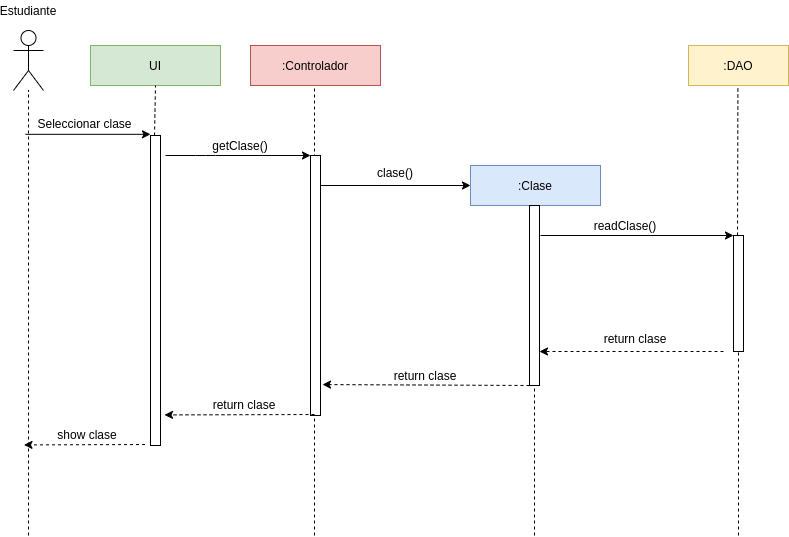

The diagram above was exported from draw.io. Its source (the exported page's mxGraphModel, read from the mxfile embedded in the PNG):
<mxGraphModel dx="1352" dy="757" grid="1" gridSize="10" guides="1" tooltips="1" connect="1" arrows="1" fold="1" page="1" pageScale="1" pageWidth="827" pageHeight="1169" math="0" shadow="0">
  <root>
    <mxCell id="0" />
    <mxCell id="1" parent="0" />
    <mxCell id="2" value="Profesor" style="shape=umlActor;verticalLabelPosition=bottom;labelBackgroundColor=#ffffff;verticalAlign=top;html=1;outlineConnect=0;fillColor=#FFFFFF;strokeColor=#000000;fontColor=#ffffff;" vertex="1" parent="1">
      <mxGeometry x="35" y="615" width="30" height="60" as="geometry" />
    </mxCell>
    <mxCell id="3" value=":Controlador" style="rounded=0;whiteSpace=wrap;html=1;fillColor=#f8cecc;strokeColor=#b85450;" vertex="1" parent="1">
      <mxGeometry x="272" y="630" width="130" height="40" as="geometry" />
    </mxCell>
    <mxCell id="4" value=":Clase" style="rounded=0;whiteSpace=wrap;html=1;fillColor=#dae8fc;strokeColor=#6c8ebf;" vertex="1" parent="1">
      <mxGeometry x="492" y="750" width="130" height="40" as="geometry" />
    </mxCell>
    <mxCell id="5" value="" style="endArrow=classic;html=1;entryX=0;entryY=0;entryDx=0;entryDy=0;" edge="1" target="11" parent="1">
      <mxGeometry width="50" height="50" relative="1" as="geometry">
        <mxPoint x="187" y="740" as="sourcePoint" />
        <mxPoint x="307" y="740" as="targetPoint" />
        <Array as="points">
          <mxPoint x="227" y="740" />
        </Array>
      </mxGeometry>
    </mxCell>
    <mxCell id="6" value="" style="endArrow=none;dashed=1;html=1;" edge="1" target="2" parent="1">
      <mxGeometry width="50" height="50" relative="1" as="geometry">
        <mxPoint x="50" y="1120" as="sourcePoint" />
        <mxPoint x="49.5" y="705" as="targetPoint" />
      </mxGeometry>
    </mxCell>
    <mxCell id="7" value="getClase()" style="text;html=1;strokeColor=none;fillColor=none;align=center;verticalAlign=middle;whiteSpace=wrap;rounded=0;" vertex="1" parent="1">
      <mxGeometry x="207" y="720" width="110" height="20" as="geometry" />
    </mxCell>
    <mxCell id="8" value="" style="endArrow=none;dashed=1;html=1;" edge="1" parent="1">
      <mxGeometry width="50" height="50" relative="1" as="geometry">
        <mxPoint x="336" y="1120" as="sourcePoint" />
        <mxPoint x="336" y="670" as="targetPoint" />
      </mxGeometry>
    </mxCell>
    <mxCell id="9" value="" style="rounded=0;whiteSpace=wrap;html=1;" vertex="1" parent="1">
      <mxGeometry x="551" y="790" width="10" height="180" as="geometry" />
    </mxCell>
    <mxCell id="10" value="" style="endArrow=classic;html=1;" edge="1" parent="1">
      <mxGeometry width="50" height="50" relative="1" as="geometry">
        <mxPoint x="342" y="770" as="sourcePoint" />
        <mxPoint x="492" y="770" as="targetPoint" />
      </mxGeometry>
    </mxCell>
    <mxCell id="11" value="" style="rounded=0;whiteSpace=wrap;html=1;" vertex="1" parent="1">
      <mxGeometry x="332" y="740" width="10" height="260" as="geometry" />
    </mxCell>
    <mxCell id="12" value="clase()" style="text;html=1;strokeColor=none;fillColor=none;align=center;verticalAlign=middle;whiteSpace=wrap;rounded=0;" vertex="1" parent="1">
      <mxGeometry x="362" y="747" width="110" height="20" as="geometry" />
    </mxCell>
    <mxCell id="13" value="" style="endArrow=classic;html=1;exitX=0.5;exitY=0.188;exitDx=0;exitDy=0;exitPerimeter=0;dashed=1;" edge="1" parent="1">
      <mxGeometry width="50" height="50" relative="1" as="geometry">
        <mxPoint x="336" y="999" as="sourcePoint" />
        <mxPoint x="186" y="999.4200000000001" as="targetPoint" />
      </mxGeometry>
    </mxCell>
    <mxCell id="14" value="return clase" style="text;html=1;strokeColor=none;fillColor=none;align=center;verticalAlign=middle;whiteSpace=wrap;rounded=0;" vertex="1" parent="1">
      <mxGeometry x="211" y="979" width="110" height="20" as="geometry" />
    </mxCell>
    <mxCell id="15" value="Estudiante" style="text;html=1;strokeColor=none;fillColor=none;align=center;verticalAlign=middle;whiteSpace=wrap;rounded=0;" vertex="1" parent="1">
      <mxGeometry x="30" y="585" width="40" height="20" as="geometry" />
    </mxCell>
    <mxCell id="16" value="" style="endArrow=classic;html=1;dashed=1;exitX=0;exitY=1;exitDx=0;exitDy=0;entryX=1.2;entryY=0.881;entryDx=0;entryDy=0;entryPerimeter=0;" edge="1" source="9" target="11" parent="1">
      <mxGeometry width="50" height="50" relative="1" as="geometry">
        <mxPoint x="462" y="929" as="sourcePoint" />
        <mxPoint x="342" y="1055" as="targetPoint" />
      </mxGeometry>
    </mxCell>
    <mxCell id="17" value="readClase()" style="text;html=1;strokeColor=none;fillColor=none;align=center;verticalAlign=middle;whiteSpace=wrap;rounded=0;" vertex="1" parent="1">
      <mxGeometry x="592" y="800" width="110" height="20" as="geometry" />
    </mxCell>
    <mxCell id="18" value="" style="endArrow=classic;html=1;exitX=0;exitY=1;exitDx=0;exitDy=0;dashed=1;" edge="1" parent="1">
      <mxGeometry width="50" height="50" relative="1" as="geometry">
        <mxPoint x="745" y="936" as="sourcePoint" />
        <mxPoint x="561" y="936" as="targetPoint" />
      </mxGeometry>
    </mxCell>
    <mxCell id="19" value="" style="endArrow=classic;html=1;entryX=0;entryY=0;entryDx=0;entryDy=0;" edge="1" target="31" parent="1">
      <mxGeometry width="50" height="50" relative="1" as="geometry">
        <mxPoint x="562" y="820" as="sourcePoint" />
        <mxPoint x="751" y="825" as="targetPoint" />
      </mxGeometry>
    </mxCell>
    <mxCell id="20" value="" style="endArrow=none;dashed=1;html=1;entryX=0.5;entryY=1;entryDx=0;entryDy=0;" edge="1" target="9" parent="1">
      <mxGeometry width="50" height="50" relative="1" as="geometry">
        <mxPoint x="556" y="1120" as="sourcePoint" />
        <mxPoint x="555.5" y="945" as="targetPoint" />
      </mxGeometry>
    </mxCell>
    <mxCell id="21" value=":UI" style="rounded=0;whiteSpace=wrap;html=1;fillColor=#f8cecc;strokeColor=#b85450;" vertex="1" parent="1">
      <mxGeometry x="172" y="630" width="70" height="40" as="geometry" />
    </mxCell>
    <mxCell id="22" value="UI" style="rounded=0;whiteSpace=wrap;html=1;fillColor=#d5e8d4;strokeColor=#82b366;" vertex="1" parent="1">
      <mxGeometry x="112" y="630" width="130" height="40" as="geometry" />
    </mxCell>
    <mxCell id="23" value="" style="rounded=0;whiteSpace=wrap;html=1;" vertex="1" parent="1">
      <mxGeometry x="172" y="720" width="10" height="310" as="geometry" />
    </mxCell>
    <mxCell id="24" value="" style="endArrow=none;dashed=1;html=1;entryX=0.5;entryY=1;entryDx=0;entryDy=0;" edge="1" target="22" parent="1">
      <mxGeometry width="50" height="50" relative="1" as="geometry">
        <mxPoint x="176" y="720" as="sourcePoint" />
        <mxPoint x="176.41000000000003" y="669" as="targetPoint" />
      </mxGeometry>
    </mxCell>
    <mxCell id="25" value="" style="endArrow=classic;html=1;entryX=0;entryY=0;entryDx=0;entryDy=0;exitX=0;exitY=1;exitDx=0;exitDy=0;" edge="1" parent="1">
      <mxGeometry width="50" height="50" relative="1" as="geometry">
        <mxPoint x="47" y="718.8199999999999" as="sourcePoint" />
        <mxPoint x="172" y="718.8200000000011" as="targetPoint" />
        <Array as="points" />
      </mxGeometry>
    </mxCell>
    <mxCell id="26" value="Seleccionar clase" style="text;html=1;align=center;verticalAlign=middle;resizable=0;points=[];autosize=1;" vertex="1" parent="1">
      <mxGeometry x="51" y="697.82" width="110" height="20" as="geometry" />
    </mxCell>
    <mxCell id="27" value="" style="endArrow=classic;html=1;dashed=1;" edge="1" parent="1">
      <mxGeometry width="50" height="50" relative="1" as="geometry">
        <mxPoint x="166.5" y="1029" as="sourcePoint" />
        <mxPoint x="45.5" y="1029.42" as="targetPoint" />
      </mxGeometry>
    </mxCell>
    <mxCell id="28" value="show clase" style="text;html=1;strokeColor=none;fillColor=none;align=center;verticalAlign=middle;whiteSpace=wrap;rounded=0;" vertex="1" parent="1">
      <mxGeometry x="70.5" y="1009" width="76" height="20" as="geometry" />
    </mxCell>
    <mxCell id="29" value=":DAO" style="rounded=0;whiteSpace=wrap;html=1;fillColor=#fff2cc;strokeColor=#d6b656;" vertex="1" parent="1">
      <mxGeometry x="710" y="630" width="100" height="40" as="geometry" />
    </mxCell>
    <mxCell id="30" value="" style="endArrow=none;dashed=1;html=1;" edge="1" parent="1">
      <mxGeometry width="50" height="50" relative="1" as="geometry">
        <mxPoint x="759" y="820" as="sourcePoint" />
        <mxPoint x="759.4099999999999" y="670" as="targetPoint" />
      </mxGeometry>
    </mxCell>
    <mxCell id="31" value="" style="rounded=0;whiteSpace=wrap;html=1;" vertex="1" parent="1">
      <mxGeometry x="755" y="820" width="10" height="116" as="geometry" />
    </mxCell>
    <mxCell id="32" value="" style="endArrow=none;dashed=1;html=1;" edge="1" target="31" parent="1">
      <mxGeometry width="50" height="50" relative="1" as="geometry">
        <mxPoint x="760" y="1120" as="sourcePoint" />
        <mxPoint x="759.4099999999999" y="669.9999999999999" as="targetPoint" />
      </mxGeometry>
    </mxCell>
    <mxCell id="33" value="return clase" style="text;html=1;strokeColor=none;fillColor=none;align=center;verticalAlign=middle;whiteSpace=wrap;rounded=0;" vertex="1" parent="1">
      <mxGeometry x="392" y="950" width="110" height="20" as="geometry" />
    </mxCell>
    <mxCell id="34" value="return clase" style="text;html=1;strokeColor=none;fillColor=none;align=center;verticalAlign=middle;whiteSpace=wrap;rounded=0;" vertex="1" parent="1">
      <mxGeometry x="602" y="913" width="110" height="20" as="geometry" />
    </mxCell>
  </root>
</mxGraphModel>